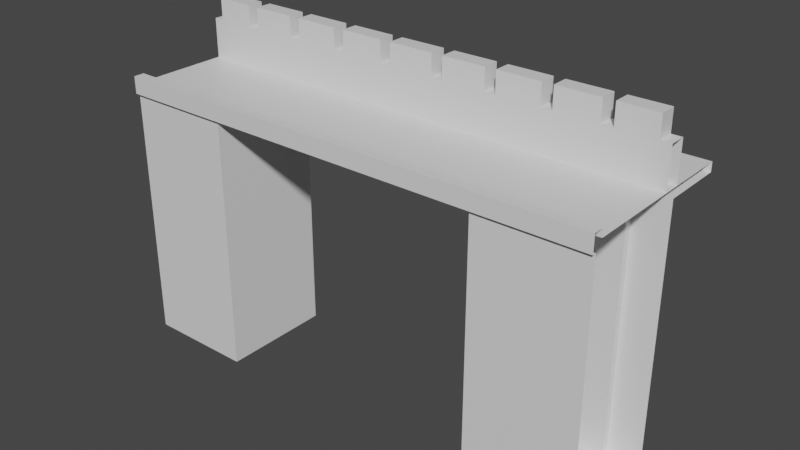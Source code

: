 # Source: Gate.blend  (saved by Blender 3.6.13; exported with 4.5.12 LTS)
import bpy
from mathutils import Matrix  # noqa: F401  (used for matrix-valued properties, if any)

bpy.ops.wm.read_factory_settings(use_empty=True)
scene = bpy.context.scene
scene.name = 'Scene'

# ---- collections
col_collection = bpy.data.collections.new('Collection'); scene.collection.children.link(col_collection)

# ---- materials (node trees are filled in below, after node groups)
mat_walls = bpy.data.materials.new('Walls')
mat_walls.use_transparent_shadow = False
mat_planks = bpy.data.materials.new('Planks')
mat_planks.use_transparent_shadow = False

# ---- material node trees
mat_walls.use_nodes = True; mat_walls.node_tree.nodes.clear()
_N = mat_walls.node_tree.nodes; _L = mat_walls.node_tree.links
n0 = _N.new('ShaderNodeBsdfPrincipled'); n0.name = 'Principled BSDF'; n0.location = (10, 300)
n0.distribution = 'GGX'
n0.subsurface_method = 'RANDOM_WALK_SKIN'
n0.inputs[3].default_value = 1.45
n0.inputs[27].default_value = (0.0, 0.0, 0.0, 1.0)
n0.inputs[28].default_value = 1.0
n1 = _N.new('ShaderNodeOutputMaterial'); n1.name = 'Material Output'; n1.location = (300, 300)
_L.new(n0.outputs[0], n1.inputs[0])
n1.is_active_output = True
mat_planks.use_nodes = True; mat_planks.node_tree.nodes.clear()
_N = mat_planks.node_tree.nodes; _L = mat_planks.node_tree.links
n0 = _N.new('ShaderNodeBsdfPrincipled'); n0.name = 'Principled BSDF'; n0.location = (10, 300)
n0.distribution = 'GGX'
n0.subsurface_method = 'RANDOM_WALK_SKIN'
n0.inputs[3].default_value = 1.45
n0.inputs[27].default_value = (0.0, 0.0, 0.0, 1.0)
n0.inputs[28].default_value = 1.0
n1 = _N.new('ShaderNodeOutputMaterial'); n1.name = 'Material Output'; n1.location = (300, 300)
_L.new(n0.outputs[0], n1.inputs[0])
n1.is_active_output = True

# ---- world
world_world = bpy.data.worlds.new('World'); scene.world = world_world
world_world.use_nodes = True; world_world.node_tree.nodes.clear()
_N = world_world.node_tree.nodes; _L = world_world.node_tree.links
n0 = _N.new('ShaderNodeOutputWorld'); n0.name = 'World Output'; n0.location = (300, 300)
n1 = _N.new('ShaderNodeBackground'); n1.name = 'Background'; n1.location = (10, 300)
n1.inputs[0].default_value = (0.05088, 0.05088, 0.05088, 1.0)
_L.new(n1.outputs[0], n0.inputs[0])
n0.is_active_output = True
world_world.color = (0.05088, 0.05088, 0.05088)
world_world.use_sun_shadow = False
world_world.sun_shadow_jitter_overblur = 0.0

# ---- meshes
me_plane = bpy.data.meshes.new('Plane')
me_plane.from_pydata([(7.208, 1.63, 9.958), (7.208, -1.858, 9.958), (7.208, -2.111, -9.537e-07), (7.208, 2.111, -9.537e-07), (7.208, -2.111, 9.608), (7.208, 2.111, 9.608), (7.208, -2.254, 9.608), (7.208, -2.254, 9.958), (7.208, 2.254, 9.958), (7.208, 2.254, 9.608), (7.208, -1.858, 10.25), (7.208, -2.254, 10.25), (7.208, 1.63, 11.45), (7.208, 2.254, 11.45), (5.692, 1.63, 12.26), (5.692, 2.254, 12.26), (6.031, 2.254, 12.26), (6.031, 1.63, 12.26), (4.026, 1.63, 12.26), (4.026, 2.254, 12.26), (4.364, 2.254, 12.26), (4.364, 1.63, 12.26), (2.36, 1.63, 12.26), (2.36, 2.254, 12.26), (2.698, 2.254, 12.26), (2.698, 1.63, 12.26), (0.6935, 1.63, 12.26), (0.6935, 2.254, 12.26), (1.032, 2.254, 12.26), (1.032, 1.63, 12.26), (7.208, 2.254, 12.26), (7.208, 1.63, 12.26), (0.6935, -2.254, 10.25), (1.032, -2.254, 10.25), (2.36, -2.254, 10.25), (2.698, -2.254, 10.25), (4.026, -2.254, 10.25), (4.364, -2.254, 10.25), (5.692, -2.254, 10.25), (6.031, -2.254, 10.25), (6.031, 1.63, 9.958), (5.692, 1.63, 9.958), (4.364, 1.63, 9.958), (4.026, 1.63, 9.958), (2.698, 1.63, 9.958), (2.36, 1.63, 9.958), (1.032, 1.63, 9.958), (0.6935, 1.63, 9.958), (1.032, -1.858, 9.958), (0.6935, -1.858, 9.958), (2.698, -1.858, 9.958), (2.36, -1.858, 9.958), (4.364, -1.858, 9.958), (4.026, -1.858, 9.958), (6.031, -1.858, 9.958), (5.692, -1.858, 9.958), (4.217, -2.111, -9.537e-07), (6.031, -2.111, -9.537e-07), (6.031, 2.111, -9.537e-07), (4.217, 2.111, -9.537e-07), (1.032, -1.858, 10.25), (0.6935, -1.858, 10.25), (2.698, -1.858, 10.25), (2.36, -1.858, 10.25), (4.364, -1.858, 10.25), (4.026, -1.858, 10.25), (6.031, -1.858, 10.25), (5.692, -1.858, 10.25), (0.6935, -2.111, 9.608), (1.032, -2.111, 9.608), (2.36, -2.111, 9.608), (2.698, -2.111, 9.608), (4.026, -2.111, 9.608), (4.364, -2.111, 9.608), (4.217, -2.111, 9.608), (6.031, -2.111, 9.608), (4.217, 2.111, 9.608), (6.031, 2.111, 9.608), (4.026, 2.111, 9.608), (4.364, 2.111, 9.608), (2.36, 2.111, 9.608), (2.698, 2.111, 9.608), (0.6935, 2.111, 9.608), (1.032, 2.111, 9.608), (5.692, 2.254, 9.958), (6.031, 2.254, 9.958), (4.026, 2.254, 9.958), (4.364, 2.254, 9.958), (2.36, 2.254, 9.958), (2.698, 2.254, 9.958), (0.6935, 2.254, 9.958), (1.032, 2.254, 9.958), (0.6935, -2.254, 9.958), (1.032, -2.254, 9.958), (2.36, -2.254, 9.958), (2.698, -2.254, 9.958), (4.026, -2.254, 9.958), (4.364, -2.254, 9.958), (5.692, -2.254, 9.958), (6.031, -2.254, 9.958), (1.032, -2.254, 9.608), (0.6935, -2.254, 9.608), (2.698, -2.254, 9.608), (2.36, -2.254, 9.608), (4.364, -2.254, 9.608), (4.026, -2.254, 9.608), (6.031, -2.254, 9.608), (5.692, -2.254, 9.608), (6.031, 2.254, 9.608), (5.692, 2.254, 9.608), (4.364, 2.254, 9.608), (4.026, 2.254, 9.608), (2.698, 2.254, 9.608), (2.36, 2.254, 9.608), (1.032, 2.254, 9.608), (0.6935, 2.254, 9.608), (6.031, 2.254, 11.45), (5.692, 2.254, 11.45), (4.364, 2.254, 11.45), (4.026, 2.254, 11.45), (2.698, 2.254, 11.45), (2.36, 2.254, 11.45), (1.032, 2.254, 11.45), (0.6935, 2.254, 11.45), (5.692, 1.63, 11.45), (6.031, 1.63, 11.45), (4.026, 1.63, 11.45), (4.364, 1.63, 11.45), (2.36, 1.63, 11.45), (2.698, 1.63, 11.45), (0.6935, 1.63, 11.45), (1.032, 1.63, 11.45), (7.518, 1.63, 9.958), (7.518, -1.858, 9.958), (7.518, -2.111, -9.537e-07), (7.518, 2.111, -9.537e-07), (7.518, -2.111, 9.608), (7.518, 2.111, 9.608), (7.518, -2.254, 9.608), (7.518, -2.254, 9.958), (7.518, 2.254, 9.958), (7.518, 2.254, 9.608), (7.518, -1.858, 10.25), (7.518, -2.254, 10.25), (7.518, 1.63, 11.45), (7.518, 2.254, 11.45), (5.081, 1.8, -9.537e-07), (6.514, 1.8, -9.537e-07), (5.081, 3.19, -9.537e-07), (6.514, 3.19, -9.537e-07), (5.081, 1.8, 9.858), (6.514, 1.8, 9.858), (5.081, 2.413, 9.858), (6.514, 2.413, 9.858), (6.514, 2.78, 6.192), (6.514, 2.979, 3.665), (6.514, 1.8, 3.665), (6.514, 1.8, 6.192), (5.081, 1.8, 6.192), (5.081, 1.8, 3.665), (5.081, 2.979, 3.665), (5.081, 2.78, 6.192), (0.0, -1.858, 10.25), (0.0, -1.858, 9.958), (0.0, 2.254, 9.608), (0.0, 2.254, 9.958), (0.0, 2.254, 11.45), (0.0, 2.254, 12.26), (0.0, 1.63, 11.45), (0.0, 1.63, 12.26), (0.0, 1.63, 9.958), (0.0, 2.111, 9.608), (0.0, -2.111, 9.608), (0.0, -2.254, 9.608), (0.0, -2.254, 9.958), (0.0, -2.254, 10.25), (-7.208, 1.63, 9.958), (-7.208, -1.858, 9.958), (-7.208, -2.111, -9.537e-07), (-7.208, 2.111, -9.537e-07), (-7.208, -2.111, 9.608), (-7.208, 2.111, 9.608), (-7.208, -2.254, 9.608), (-7.208, -2.254, 9.958), (-7.208, 2.254, 9.958), (-7.208, 2.254, 9.608), (-7.208, -1.858, 10.25), (-7.208, -2.254, 10.25), (-7.208, 1.63, 11.45), (-7.208, 2.254, 11.45), (-5.692, 1.63, 12.26), (-5.692, 2.254, 12.26), (-6.031, 2.254, 12.26), (-6.031, 1.63, 12.26), (-4.026, 1.63, 12.26), (-4.026, 2.254, 12.26), (-4.364, 2.254, 12.26), (-4.364, 1.63, 12.26), (-2.36, 1.63, 12.26), (-2.36, 2.254, 12.26), (-2.698, 2.254, 12.26), (-2.698, 1.63, 12.26), (-0.6935, 1.63, 12.26), (-0.6935, 2.254, 12.26), (-1.032, 2.254, 12.26), (-1.032, 1.63, 12.26), (-7.208, 2.254, 12.26), (-7.208, 1.63, 12.26), (-0.6935, -2.254, 10.25), (-1.032, -2.254, 10.25), (-2.36, -2.254, 10.25), (-2.698, -2.254, 10.25), (-4.026, -2.254, 10.25), (-4.364, -2.254, 10.25), (-5.692, -2.254, 10.25), (-6.031, -2.254, 10.25), (-6.031, 1.63, 9.958), (-5.692, 1.63, 9.958), (-4.364, 1.63, 9.958), (-4.026, 1.63, 9.958), (-2.698, 1.63, 9.958), (-2.36, 1.63, 9.958), (-1.032, 1.63, 9.958), (-0.6935, 1.63, 9.958), (-1.032, -1.858, 9.958), (-0.6935, -1.858, 9.958), (-2.698, -1.858, 9.958), (-2.36, -1.858, 9.958), (-4.364, -1.858, 9.958), (-4.026, -1.858, 9.958), (-6.031, -1.858, 9.958), (-5.692, -1.858, 9.958), (-4.217, -2.111, -9.537e-07), (-6.031, -2.111, -9.537e-07), (-6.031, 2.111, -9.537e-07), (-4.217, 2.111, -9.537e-07), (-1.032, -1.858, 10.25), (-0.6935, -1.858, 10.25), (-2.698, -1.858, 10.25), (-2.36, -1.858, 10.25), (-4.364, -1.858, 10.25), (-4.026, -1.858, 10.25), (-6.031, -1.858, 10.25), (-5.692, -1.858, 10.25), (-0.6935, -2.111, 9.608), (-1.032, -2.111, 9.608), (-2.36, -2.111, 9.608), (-2.698, -2.111, 9.608), (-4.026, -2.111, 9.608), (-4.364, -2.111, 9.608), (-4.217, -2.111, 9.608), (-6.031, -2.111, 9.608), (-4.217, 2.111, 9.608), (-6.031, 2.111, 9.608), (-4.026, 2.111, 9.608), (-4.364, 2.111, 9.608), (-2.36, 2.111, 9.608), (-2.698, 2.111, 9.608), (-0.6935, 2.111, 9.608), (-1.032, 2.111, 9.608), (-5.692, 2.254, 9.958), (-6.031, 2.254, 9.958), (-4.026, 2.254, 9.958), (-4.364, 2.254, 9.958), (-2.36, 2.254, 9.958), (-2.698, 2.254, 9.958), (-0.6935, 2.254, 9.958), (-1.032, 2.254, 9.958), (-0.6935, -2.254, 9.958), (-1.032, -2.254, 9.958), (-2.36, -2.254, 9.958), (-2.698, -2.254, 9.958), (-4.026, -2.254, 9.958), (-4.364, -2.254, 9.958), (-5.692, -2.254, 9.958), (-6.031, -2.254, 9.958), (-1.032, -2.254, 9.608), (-0.6935, -2.254, 9.608), (-2.698, -2.254, 9.608), (-2.36, -2.254, 9.608), (-4.364, -2.254, 9.608), (-4.026, -2.254, 9.608), (-6.031, -2.254, 9.608), (-5.692, -2.254, 9.608), (-6.031, 2.254, 9.608), (-5.692, 2.254, 9.608), (-4.364, 2.254, 9.608), (-4.026, 2.254, 9.608), (-2.698, 2.254, 9.608), (-2.36, 2.254, 9.608), (-1.032, 2.254, 9.608), (-0.6935, 2.254, 9.608), (-6.031, 2.254, 11.45), (-5.692, 2.254, 11.45), (-4.364, 2.254, 11.45), (-4.026, 2.254, 11.45), (-2.698, 2.254, 11.45), (-2.36, 2.254, 11.45), (-1.032, 2.254, 11.45), (-0.6935, 2.254, 11.45), (-5.692, 1.63, 11.45), (-6.031, 1.63, 11.45), (-4.026, 1.63, 11.45), (-4.364, 1.63, 11.45), (-2.36, 1.63, 11.45), (-2.698, 1.63, 11.45), (-0.6935, 1.63, 11.45), (-1.032, 1.63, 11.45), (-7.518, 1.63, 9.958), (-7.518, -1.858, 9.958), (-7.518, -2.111, -9.537e-07), (-7.518, 2.111, -9.537e-07), (-7.518, -2.111, 9.608), (-7.518, 2.111, 9.608), (-7.518, -2.254, 9.608), (-7.518, -2.254, 9.958), (-7.518, 2.254, 9.958), (-7.518, 2.254, 9.608), (-7.518, -1.858, 10.25), (-7.518, -2.254, 10.25), (-7.518, 1.63, 11.45), (-7.518, 2.254, 11.45), (-5.081, 1.8, -9.537e-07), (-6.514, 1.8, -9.537e-07), (-5.081, 3.19, -9.537e-07), (-6.514, 3.19, -9.537e-07), (-5.081, 1.8, 9.858), (-6.514, 1.8, 9.858), (-5.081, 2.413, 9.858), (-6.514, 2.413, 9.858), (-6.514, 2.78, 6.192), (-6.514, 2.979, 3.665), (-6.514, 1.8, 3.665), (-6.514, 1.8, 6.192), (-5.081, 1.8, 6.192), (-5.081, 1.8, 3.665), (-5.081, 2.979, 3.665), (-5.081, 2.78, 6.192), (7.208, 1.63, 9.958), (7.208, -1.858, 9.958), (7.208, 2.254, 9.958), (7.208, 2.254, 9.608), (6.031, 1.63, 9.958), (5.692, 1.63, 9.958), (4.364, 1.63, 9.958), (4.026, 1.63, 9.958), (2.698, 1.63, 9.958), (2.36, 1.63, 9.958), (1.032, 1.63, 9.958), (0.6935, 1.63, 9.958), (1.032, -1.858, 9.958), (0.6935, -1.858, 9.958), (2.698, -1.858, 9.958), (2.36, -1.858, 9.958), (4.364, -1.858, 9.958), (4.026, -1.858, 9.958), (6.031, -1.858, 9.958), (5.692, -1.858, 9.958), (5.692, 2.254, 9.958), (6.031, 2.254, 9.958), (4.026, 2.254, 9.958), (4.364, 2.254, 9.958), (2.36, 2.254, 9.958), (2.698, 2.254, 9.958), (0.6935, 2.254, 9.958), (1.032, 2.254, 9.958), (6.031, 2.254, 9.608), (5.692, 2.254, 9.608), (4.364, 2.254, 9.608), (4.026, 2.254, 9.608), (2.698, 2.254, 9.608), (2.36, 2.254, 9.608), (1.032, 2.254, 9.608), (0.6935, 2.254, 9.608), (7.518, 1.63, 9.958), (7.518, -1.858, 9.958), (7.518, 2.254, 9.958), (7.518, 2.254, 9.608), (0.0, -1.858, 9.958), (0.0, 2.254, 9.608), (0.0, 2.254, 9.958), (0.0, 1.63, 9.958), (-7.208, 1.63, 9.958), (-7.208, -1.858, 9.958), (-7.208, 2.254, 9.958), (-7.208, 2.254, 9.608), (-6.031, 1.63, 9.958), (-5.692, 1.63, 9.958), (-4.364, 1.63, 9.958), (-4.026, 1.63, 9.958), (-2.698, 1.63, 9.958), (-2.36, 1.63, 9.958), (-1.032, 1.63, 9.958), (-0.6935, 1.63, 9.958), (-1.032, -1.858, 9.958), (-0.6935, -1.858, 9.958), (-2.698, -1.858, 9.958), (-2.36, -1.858, 9.958), (-4.364, -1.858, 9.958), (-4.026, -1.858, 9.958), (-6.031, -1.858, 9.958), (-5.692, -1.858, 9.958), (-5.692, 2.254, 9.958), (-6.031, 2.254, 9.958), (-4.026, 2.254, 9.958), (-4.364, 2.254, 9.958), (-2.36, 2.254, 9.958), (-2.698, 2.254, 9.958), (-0.6935, 2.254, 9.958), (-1.032, 2.254, 9.958), (-6.031, 2.254, 9.608), (-5.692, 2.254, 9.608), (-4.364, 2.254, 9.608), (-4.026, 2.254, 9.608), (-2.698, 2.254, 9.608), (-2.36, 2.254, 9.608), (-1.032, 2.254, 9.608), (-0.6935, 2.254, 9.608), (-7.518, 1.63, 9.958), (-7.518, -1.858, 9.958), (-7.518, 2.254, 9.958), (-7.518, 2.254, 9.608), (4.026, 4.478, 9.608), (4.364, 4.478, 9.608), (6.031, 4.478, 9.958), (5.692, 4.478, 9.958), (5.692, 4.478, 9.608), (6.031, 4.478, 9.608), (7.208, 4.478, 9.608), (7.208, 4.478, 9.958), (4.026, 4.478, 9.958), (4.364, 4.478, 9.958), (2.698, 4.478, 9.608), (2.36, 4.478, 9.608), (2.36, 4.478, 9.958), (2.698, 4.478, 9.958), (1.032, 4.478, 9.608), (0.6935, 4.478, 9.608), (0.6935, 4.478, 9.958), (1.032, 4.478, 9.958), (0.0, 4.478, 9.608), (7.518, 4.478, 9.958), (7.518, 4.478, 9.608), (0.0, 4.478, 9.958), (-7.208, 4.478, 9.958), (-7.208, 4.478, 9.608), (-6.031, 4.478, 9.608), (-5.692, 4.478, 9.608), (-5.692, 4.478, 9.958), (-6.031, 4.478, 9.958), (-4.364, 4.478, 9.608), (-4.026, 4.478, 9.608), (-4.026, 4.478, 9.958), (-4.364, 4.478, 9.958), (-2.698, 4.478, 9.608), (-2.36, 4.478, 9.608), (-2.36, 4.478, 9.958), (-2.698, 4.478, 9.958), (-1.032, 4.478, 9.608), (-0.6935, 4.478, 9.608), (-0.6935, 4.478, 9.958), (-1.032, 4.478, 9.958), (-7.518, 4.478, 9.958), (-7.518, 4.478, 9.608)], [], [(8, 85, 116, 13), (42, 41, 124, 127), (3, 58, 77, 5), (57, 58, 3, 2), (12, 13, 30, 31), (5, 77, 108, 9), (0, 8, 140, 132), (17, 31, 30, 16), (125, 12, 31, 17), (127, 124, 14, 21), (124, 117, 15, 14), (116, 125, 17, 16), (99, 7, 11, 39), (10, 66, 39, 11), (97, 98, 38, 37), (95, 96, 36, 35), (93, 94, 34, 33), (174, 92, 32, 175), (63, 60, 33, 34), (65, 62, 35, 36), (67, 64, 37, 38), (172, 68, 101, 173), (69, 70, 103, 100), (71, 72, 105, 102), (73, 74, 107, 104), (75, 4, 6, 106), (84, 87, 118, 117), (86, 89, 120, 119), (88, 91, 122, 121), (173, 101, 92, 174), (100, 103, 94, 93), (102, 105, 96, 95), (104, 107, 98, 97), (106, 6, 7, 99), (57, 2, 4, 75), (1, 54, 66, 10), (55, 52, 64, 67), (53, 50, 62, 65), (51, 48, 60, 63), (81, 78, 72, 71), (80, 81, 71, 70), (83, 80, 70, 69), (82, 83, 69, 68), (171, 82, 68, 172), (170, 47, 130, 168), (46, 45, 128, 131), (44, 43, 126, 129), (76, 79, 110, 109), (78, 81, 112, 111), (80, 83, 114, 113), (40, 0, 12, 125), (131, 122, 123, 130), (129, 120, 121, 128), (127, 118, 119, 126), (125, 116, 117, 124), (67, 38, 39, 66), (65, 36, 37, 64), (63, 34, 35, 62), (61, 32, 33, 60), (93, 33, 32, 92), (95, 35, 34, 94), (97, 37, 36, 96), (99, 39, 38, 98), (69, 100, 101, 68), (71, 102, 103, 70), (73, 104, 105, 72), (75, 106, 107, 74), (100, 93, 92, 101), (102, 95, 94, 103), (104, 97, 96, 105), (106, 99, 98, 107), (59, 76, 77, 58), (84, 117, 116, 85), (86, 119, 118, 87), (88, 121, 120, 89), (90, 123, 122, 91), (57, 75, 74, 56), (55, 67, 66, 54), (53, 65, 64, 52), (51, 63, 62, 50), (49, 61, 60, 48), (76, 59, 56, 74), (79, 76, 74, 73), (58, 57, 56, 59), (76, 109, 108, 77), (78, 111, 110, 79), (80, 113, 112, 81), (82, 115, 114, 83), (46, 131, 130, 47), (44, 129, 128, 45), (42, 127, 126, 43), (40, 125, 124, 41), (21, 14, 15, 20), (169, 26, 27, 167), (29, 22, 23, 28), (25, 18, 19, 24), (129, 126, 18, 25), (131, 128, 22, 29), (168, 130, 26, 169), (13, 116, 16, 30), (122, 131, 29, 28), (117, 118, 20, 15), (130, 123, 27, 26), (119, 120, 24, 19), (120, 129, 25, 24), (121, 122, 28, 23), (128, 121, 23, 22), (118, 127, 21, 20), (126, 119, 19, 18), (13, 12, 144, 145), (4, 2, 134, 136), (6, 4, 136, 138), (10, 11, 143, 142), (12, 0, 132, 144), (3, 5, 137, 135), (7, 6, 138, 139), (8, 13, 145, 140), (11, 7, 139, 143), (2, 3, 135, 134), (5, 9, 141, 137), (1, 10, 142, 133), (146, 148, 149, 147), (150, 151, 153, 152), (149, 148, 160, 155), (148, 146, 159, 160), (147, 149, 155, 156), (161, 158, 150, 152), (158, 157, 151, 150), (146, 147, 156, 159), (157, 154, 153, 151), (157, 158, 159, 156), (161, 154, 155, 160), (158, 161, 160, 159), (154, 157, 156, 155), (154, 161, 152, 153), (78, 79, 73, 72), (123, 166, 167, 27), (82, 171, 164, 115), (49, 163, 162, 61), (90, 165, 166, 123), (61, 162, 175, 32), (184, 189, 292, 261), (218, 303, 300, 217), (179, 181, 253, 234), (233, 178, 179, 234), (188, 207, 206, 189), (181, 185, 284, 253), (176, 308, 316, 184), (193, 192, 206, 207), (301, 193, 207, 188), (303, 197, 190, 300), (300, 190, 191, 293), (292, 192, 193, 301), (275, 215, 187, 183), (186, 187, 215, 242), (273, 213, 214, 274), (271, 211, 212, 272), (269, 209, 210, 270), (174, 175, 208, 268), (239, 210, 209, 236), (241, 212, 211, 238), (243, 214, 213, 240), (172, 173, 277, 244), (245, 276, 279, 246), (247, 278, 281, 248), (249, 280, 283, 250), (251, 282, 182, 180), (260, 293, 294, 263), (262, 295, 296, 265), (264, 297, 298, 267), (173, 174, 268, 277), (276, 269, 270, 279), (278, 271, 272, 281), (280, 273, 274, 283), (282, 275, 183, 182), (233, 251, 180, 178), (177, 186, 242, 230), (231, 243, 240, 228), (229, 241, 238, 226), (227, 239, 236, 224), (257, 247, 248, 254), (256, 246, 247, 257), (259, 245, 246, 256), (258, 244, 245, 259), (171, 172, 244, 258), (170, 168, 306, 223), (222, 307, 304, 221), (220, 305, 302, 219), (252, 285, 286, 255), (254, 287, 288, 257), (256, 289, 290, 259), (216, 301, 188, 176), (307, 306, 299, 298), (305, 304, 297, 296), (303, 302, 295, 294), (301, 300, 293, 292), (243, 242, 215, 214), (241, 240, 213, 212), (239, 238, 211, 210), (237, 236, 209, 208), (269, 268, 208, 209), (271, 270, 210, 211), (273, 272, 212, 213), (275, 274, 214, 215), (245, 244, 277, 276), (247, 246, 279, 278), (249, 248, 281, 280), (251, 250, 283, 282), (276, 277, 268, 269), (278, 279, 270, 271), (280, 281, 272, 273), (282, 283, 274, 275), (235, 234, 253, 252), (260, 261, 292, 293), (262, 263, 294, 295), (264, 265, 296, 297), (266, 267, 298, 299), (233, 232, 250, 251), (231, 230, 242, 243), (229, 228, 240, 241), (227, 226, 238, 239), (225, 224, 236, 237), (252, 250, 232, 235), (255, 249, 250, 252), (234, 235, 232, 233), (252, 253, 284, 285), (254, 255, 286, 287), (256, 257, 288, 289), (258, 259, 290, 291), (222, 223, 306, 307), (220, 221, 304, 305), (218, 219, 302, 303), (216, 217, 300, 301), (197, 196, 191, 190), (169, 167, 203, 202), (205, 204, 199, 198), (201, 200, 195, 194), (305, 201, 194, 302), (307, 205, 198, 304), (168, 169, 202, 306), (189, 206, 192, 292), (298, 204, 205, 307), (293, 191, 196, 294), (306, 202, 203, 299), (295, 195, 200, 296), (296, 200, 201, 305), (297, 199, 204, 298), (304, 198, 199, 297), (294, 196, 197, 303), (302, 194, 195, 295), (189, 321, 320, 188), (180, 312, 310, 178), (182, 314, 312, 180), (186, 318, 319, 187), (188, 320, 308, 176), (179, 311, 313, 181), (183, 315, 314, 182), (184, 316, 321, 189), (187, 319, 315, 183), (178, 310, 311, 179), (181, 313, 317, 185), (177, 309, 318, 186), (322, 323, 325, 324), (326, 328, 329, 327), (325, 331, 336, 324), (324, 336, 335, 322), (323, 332, 331, 325), (337, 328, 326, 334), (334, 326, 327, 333), (322, 335, 332, 323), (333, 327, 329, 330), (333, 332, 335, 334), (337, 336, 331, 330), (334, 335, 336, 337), (330, 331, 332, 333), (330, 329, 328, 337), (254, 248, 249, 255), (299, 203, 167, 166), (258, 291, 164, 171), (225, 237, 162, 163), (266, 299, 166, 165), (237, 208, 175, 162), (354, 357, 343, 344), (356, 339, 338, 342), (406, 409, 461, 456), (362, 363, 435, 434), (365, 362, 434, 439), (408, 380, 443, 460), (378, 351, 349, 381), (350, 353, 347, 348), (352, 355, 345, 346), (380, 364, 438, 443), (415, 414, 454, 455), (404, 407, 457, 452), (370, 371, 433, 432), (350, 348, 349, 351), (352, 346, 347, 353), (354, 344, 345, 355), (356, 342, 343, 357), (338, 339, 375, 374), (363, 360, 430, 435), (405, 404, 452, 453), (398, 388, 387, 401), (400, 386, 382, 383), (402, 405, 453, 448), (361, 358, 425, 431), (360, 361, 431, 430), (378, 381, 393, 395), (394, 392, 391, 397), (396, 390, 389, 399), (413, 412, 450, 451), (384, 403, 449, 444), (368, 369, 422, 423), (394, 395, 393, 392), (396, 397, 391, 390), (398, 399, 389, 388), (400, 401, 387, 386), (382, 418, 419, 383), (359, 340, 429, 424), (379, 417, 459, 440), (433, 436, 439, 434), (422, 432, 435, 430), (426, 423, 431, 425), (428, 427, 424, 429), (426, 425, 424, 427), (422, 430, 431, 423), (433, 434, 435, 432), (437, 438, 439, 436), (428, 429, 441, 442), (437, 440, 443, 438), (445, 444, 449, 446), (447, 448, 453, 450), (451, 452, 457, 454), (455, 456, 461, 458), (447, 446, 449, 448), (451, 450, 453, 452), (455, 454, 457, 456), (459, 458, 461, 460), (445, 463, 462, 444), (459, 460, 443, 440), (407, 406, 456, 457), (372, 373, 437, 436), (341, 366, 427, 428), (417, 416, 458, 459), (410, 385, 445, 446), (367, 368, 423, 426), (366, 367, 426, 427), (364, 365, 439, 438), (377, 341, 428, 442), (412, 411, 447, 450), (411, 410, 446, 447), (369, 370, 432, 422), (340, 376, 441, 429), (409, 408, 460, 461), (385, 421, 463, 445), (414, 413, 451, 454), (371, 372, 436, 433), (358, 359, 424, 425), (420, 384, 444, 462), (416, 415, 455, 458), (403, 402, 448, 449), (373, 379, 440, 437)])
me_plane.polygons.foreach_set('material_index', [0, 0, 0, 0, 0, 0, 0, 0, 0, 0, 0, 0, 0, 0, 0, 0, 0, 0, 0, 0, 0, 0, 0, 0, 0, 0, 0, 0, 0, 0, 0, 0, 0, 0, 0, 0, 0, 0, 0, 0, 0, 0, 0, 0, 0, 0, 0, 0, 0, 0, 0, 0, 0, 0, 0, 0, 0, 0, 0, 0, 0, 0, 0, 0, 0, 0, 0, 0, 0, 0, 0, 0, 0, 0, 0, 0, 0, 0, 0, 0, 0, 0, 0, 0, 0, 0, 0, 0, 0, 0, 0, 0, 0, 0, 0, 0, 0, 0, 0, 0, 0, 0, 0, 0, 0, 0, 0, 0, 0, 0, 0, 0, 0, 0, 0, 0, 0, 0, 0, 0, 0, 0, 0, 0, 0, 0, 0, 0, 0, 0, 0, 0, 0, 0, 0, 0, 0, 0, 0, 0, 0, 0, 0, 0, 0, 0, 0, 0, 0, 0, 0, 0, 0, 0, 0, 0, 0, 0, 0, 0, 0, 0, 0, 0, 0, 0, 0, 0, 0, 0, 0, 0, 0, 0, 0, 0, 0, 0, 0, 0, 0, 0, 0, 0, 0, 0, 0, 0, 0, 0, 0, 0, 0, 0, 0, 0, 0, 0, 0, 0, 0, 0, 0, 0, 0, 0, 0, 0, 0, 0, 0, 0, 0, 0, 0, 0, 0, 0, 0, 0, 0, 0, 0, 0, 0, 0, 0, 0, 0, 0, 0, 0, 0, 0, 0, 0, 0, 0, 0, 0, 0, 0, 0, 0, 0, 0, 0, 0, 0, 0, 0, 0, 0, 0, 0, 0, 0, 0, 0, 0, 0, 0, 0, 0, 0, 0, 0, 0, 0, 0, 0, 0, 0, 0, 0, 0, 0, 0, 0, 0, 0, 0, 1, 1, 1, 1, 1, 1, 1, 1, 1, 1, 1, 1, 1, 1, 1, 1, 1, 1, 1, 1, 1, 1, 1, 1, 1, 1, 1, 1, 1, 1, 1, 1, 1, 1, 1, 1, 1, 1, 1, 1, 1, 1, 1, 1, 1, 1, 1, 1, 1, 1, 1, 1, 1, 1, 1, 1, 1, 1, 1, 1, 1, 1, 1, 1, 1, 1, 1, 1, 1, 1, 1, 1, 1, 1, 1, 1, 1, 1, 1, 1])
_uv = me_plane.uv_layers.new(name='UVMap')
_uv.uv.foreach_set('vector', [-2.283, -1.691, -1.796, -1.691, -1.796, -1.073, -2.283, -1.073, 2.509, -0.7389, 3.058, -0.7389, 3.058, -0.1202, 2.509, -0.1202, -1.292, 6.924, -1.78, 6.924, -1.78, 2.946, -1.292, 2.946, 3.814, -2.53, 5.562, -2.53, 5.562, -2.042, 3.814, -2.042, 4.148, -0.2883, 4.148, -0.02959, 3.814, -0.02959, 3.814, -0.2883, -2.471, 2.817, -2.471, 2.33, -2.412, 2.33, -2.412, 2.817, 3.814, 5.209, 4.073, 5.209, 4.073, 5.338, 3.814, 5.338, 3.317, 6.757, 3.317, 6.269, 3.575, 6.269, 3.575, 6.757, 3.199, -0.1202, 3.686, -0.1202, 3.686, 0.2135, 3.199, 0.2135, 2.509, -0.1202, 3.058, -0.1202, 3.058, 0.2135, 2.509, 0.2135, 4.148, -0.02959, 4.148, 0.2291, 3.814, 0.2291, 3.814, -0.02959, 4.148, 0.2291, 4.148, 0.4879, 3.814, 0.4879, 3.814, 0.2291, 3.199, 0.3584, 3.686, 0.3584, 3.686, 0.4791, 3.199, 0.4791, -2.283, 0.4791, -1.796, 0.4791, -1.796, 0.6431, -2.283, 0.6431, 2.509, 0.3584, 3.058, 0.3584, 3.058, 0.4791, 2.509, 0.4791, 1.819, 0.3584, 2.368, 0.3584, 2.368, 0.4791, 1.819, 0.4791, 1.129, 0.3584, 1.678, 0.3584, 1.678, 0.4791, 1.129, 0.4791, 0.7013, 0.3584, 0.9885, 0.3584, 0.9885, 0.4791, 0.7013, 0.4791, -0.2759, 0.4791, 0.274, 0.4791, 0.274, 0.6431, -0.2759, 0.6431, -0.9659, 0.4791, -0.416, 0.4791, -0.416, 0.6431, -0.9659, 0.6431, -1.656, 0.4791, -1.106, 0.4791, -1.106, 0.6431, -1.656, 0.6431, -4.219, -0.1674, -4.219, 0.1198, -4.279, 0.1198, -4.279, -0.1674, -4.219, 0.2599, -4.219, 0.8098, -4.279, 0.8098, -4.279, 0.2599, -4.219, 0.9499, -4.219, 1.5, -4.279, 1.5, -4.279, 0.9499, -4.219, 1.64, -4.219, 1.579, -4.279, 2.19, -4.279, 1.64, -4.219, 2.33, -4.219, 2.817, -4.279, 2.817, -4.279, 2.33, -1.656, -1.691, -1.106, -1.691, -1.106, -1.073, -1.656, -1.073, -0.9659, -1.691, -0.416, -1.691, -0.416, -1.073, -0.9659, -1.073, -0.2759, -1.691, 0.274, -1.691, 0.274, -1.073, -0.2759, -1.073, 0.7013, 0.2135, 0.9885, 0.2135, 0.9885, 0.3584, 0.7013, 0.3584, 1.129, 0.2135, 1.678, 0.2135, 1.678, 0.3584, 1.129, 0.3584, 1.819, 0.2135, 2.368, 0.2135, 2.368, 0.3584, 1.819, 0.3584, 2.509, 0.2135, 3.058, 0.2135, 3.058, 0.3584, 2.509, 0.3584, 3.199, 0.2135, 3.686, 0.2135, 3.686, 0.3584, 3.199, 0.3584, -0.5482, 6.924, -1.036, 6.924, -1.036, 2.946, -0.5482, 2.946, -2.283, 0.6431, -1.796, 0.6431, -1.796, 0.7638, -2.283, 0.7638, -1.656, 0.6431, -1.106, 0.6431, -1.106, 0.7638, -1.656, 0.7638, -0.9659, 0.6431, -0.416, 0.6431, -0.416, 0.7638, -0.9659, 0.7638, -0.2759, 0.6431, 0.274, 0.6431, 0.274, 0.7638, -0.2759, 0.7638, -2.471, 0.9499, -2.471, 1.5, -4.219, 1.5, -4.219, 0.9499, -2.471, 0.8098, -2.471, 0.9499, -4.219, 0.9499, -4.219, 0.8098, -2.471, 0.2599, -2.471, 0.8098, -4.219, 0.8098, -4.219, 0.2599, -2.471, 0.1198, -2.471, 0.2599, -4.219, 0.2599, -4.219, 0.1198, -2.471, -0.1674, -2.471, 0.1198, -4.219, 0.1198, -4.219, -0.1674, 0.7013, -0.7389, 0.9885, -0.7389, 0.9885, -0.1202, 0.7013, -0.1202, 1.129, -0.7389, 1.678, -0.7389, 1.678, -0.1202, 1.129, -0.1202, 1.819, -0.7389, 2.368, -0.7389, 2.368, -0.1202, 1.819, -0.1202, -2.471, 1.579, -2.471, 1.64, -2.412, 1.64, -2.412, 2.19, -2.471, 1.5, -2.471, 0.9499, -2.412, 0.9499, -2.412, 1.5, -2.471, 0.8098, -2.471, 0.2599, -2.412, 0.2599, -2.412, 0.8098, 3.199, -0.7389, 3.686, -0.7389, 3.686, -0.1202, 3.199, -0.1202, 3.715, 6.269, 3.715, 6.528, 3.575, 6.528, 3.575, 6.269, 3.715, 6.528, 3.715, 6.787, 3.575, 6.787, 3.575, 6.528, 3.814, 4.369, 4.073, 4.369, 4.073, 4.509, 3.814, 4.509, 3.814, 4.509, 4.073, 4.509, 4.073, 4.649, 3.814, 4.649, -1.656, 0.4791, -1.656, 0.6431, -1.796, 0.6431, -1.796, 0.4791, -0.9659, 0.4791, -0.9659, 0.6431, -1.106, 0.6431, -1.106, 0.4791, -0.2759, 0.4791, -0.2759, 0.6431, -0.416, 0.6431, -0.416, 0.4791, 0.4142, 0.4791, 0.4142, 0.6431, 0.274, 0.6431, 0.274, 0.4791, 1.129, 0.3584, 1.129, 0.4791, 0.9885, 0.4791, 0.9885, 0.3584, 1.819, 0.3584, 1.819, 0.4791, 1.678, 0.4791, 1.678, 0.3584, 2.509, 0.3584, 2.509, 0.4791, 2.368, 0.4791, 2.368, 0.3584, 3.199, 0.3584, 3.199, 0.4791, 3.058, 0.4791, 3.058, 0.3584, -4.219, 0.2599, -4.279, 0.2599, -4.279, 0.1198, -4.219, 0.1198, -4.219, 0.9499, -4.279, 0.9499, -4.279, 0.8098, -4.219, 0.8098, -4.219, 1.64, -4.279, 1.64, -4.279, 1.5, -4.219, 1.5, -4.219, 2.33, -4.279, 2.33, -4.279, 2.19, -4.219, 1.579, 1.129, 0.2135, 1.129, 0.3584, 0.9885, 0.3584, 0.9885, 0.2135, 1.819, 0.2135, 1.819, 0.3584, 1.678, 0.3584, 1.678, 0.2135, 2.509, 0.2135, 2.509, 0.3584, 2.368, 0.3584, 2.368, 0.2135, 3.199, 0.2135, 3.199, 0.3584, 3.058, 0.3584, 3.058, 0.2135, -2.531, 6.924, -2.531, 2.946, -1.78, 2.946, -1.78, 6.924, -1.656, -1.691, -1.656, -1.073, -1.796, -1.073, -1.796, -1.691, -0.9659, -1.691, -0.9659, -1.073, -1.106, -1.073, -1.106, -1.691, -0.2759, -1.691, -0.2759, -1.073, -0.416, -1.073, -0.416, -1.691, 0.4142, -1.691, 0.4142, -1.073, 0.274, -1.073, 0.274, -1.691, -0.5482, 6.924, -0.5482, 2.946, 0.2027, 2.946, 0.2027, 6.924, -1.656, 0.6431, -1.656, 0.7638, -1.796, 0.7638, -1.796, 0.6431, -0.9659, 0.6431, -0.9659, 0.7638, -1.106, 0.7638, -1.106, 0.6431, -0.2759, 0.6431, -0.2759, 0.7638, -0.416, 0.7638, -0.416, 0.6431, 0.4142, 0.6431, 0.4142, 0.7638, 0.274, 0.7638, 0.274, 0.6431, -2.412, 0.7638, 1.567, 0.7638, 1.567, 2.512, -2.412, 2.512, 2.997, 4.694, 2.936, 4.694, 2.936, 2.946, 2.997, 2.946, 5.562, -2.53, 3.814, -2.53, 3.814, -3.28, 5.562, -3.28, -2.471, 1.579, -2.412, 2.19, -2.412, 2.33, -2.471, 2.33, -2.471, 1.5, -2.412, 1.5, -2.412, 1.64, -2.471, 1.64, -2.471, 0.8098, -2.412, 0.8098, -2.412, 0.9499, -2.471, 0.9499, -2.471, 0.1198, -2.412, 0.1198, -2.412, 0.2599, -2.471, 0.2599, 1.129, -0.7389, 1.129, -0.1202, 0.9885, -0.1202, 0.9885, -0.7389, 1.819, -0.7389, 1.819, -0.1202, 1.678, -0.1202, 1.678, -0.7389, 2.509, -0.7389, 2.509, -0.1202, 2.368, -0.1202, 2.368, -0.7389, 3.199, -0.7389, 3.199, -0.1202, 3.058, -0.1202, 3.058, -0.7389, 3.058, 5.72, 3.058, 5.17, 3.317, 5.17, 3.317, 5.72, 3.058, 3.233, 3.058, 2.946, 3.317, 2.946, 3.317, 3.233, 3.317, 6.269, 3.317, 5.72, 3.575, 5.72, 3.575, 6.269, 3.058, 4.62, 3.058, 4.07, 3.317, 4.07, 3.317, 4.62, 1.819, -0.1202, 2.368, -0.1202, 2.368, 0.2135, 1.819, 0.2135, 1.129, -0.1202, 1.678, -0.1202, 1.678, 0.2135, 1.129, 0.2135, 0.7013, -0.1202, 0.9885, -0.1202, 0.9885, 0.2135, 0.7013, 0.2135, -2.283, -1.073, -1.796, -1.073, -1.796, -0.7389, -2.283, -0.7389, 4.148, 0.4879, 4.148, 0.7466, 3.814, 0.7466, 3.814, 0.4879, -1.656, -1.073, -1.106, -1.073, -1.106, -0.7389, -1.656, -0.7389, 4.148, 0.7466, 4.148, 1.005, 3.814, 1.005, 3.814, 0.7466, -0.9659, -1.073, -0.416, -1.073, -0.416, -0.7389, -0.9659, -0.7389, 4.148, 1.005, 4.148, 1.264, 3.814, 1.264, 3.814, 1.005, -0.2759, -1.073, 0.274, -1.073, 0.274, -0.7389, -0.2759, -0.7389, 4.148, 1.264, 4.148, 1.523, 3.814, 1.523, 3.814, 1.264, 4.148, 1.523, 4.148, 1.781, 3.814, 1.781, 3.814, 1.523, 4.148, 1.781, 4.148, 2.04, 3.814, 2.04, 3.814, 1.781, 4.073, 5.466, 3.814, 5.466, 3.814, 5.338, 4.073, 5.338, -1.036, 2.946, -1.036, 6.924, -1.164, 6.924, -1.164, 2.946, -4.279, 2.817, -4.219, 2.817, -4.219, 2.946, -4.279, 2.946, -2.283, 0.4791, -2.283, 0.6431, -2.412, 0.6431, -2.412, 0.4791, 3.686, -0.1202, 3.686, -0.7389, 3.814, -0.7389, 3.814, -0.1202, -1.292, 6.924, -1.292, 2.946, -1.164, 2.946, -1.164, 6.924, 3.686, 0.3584, 3.686, 0.2135, 3.814, 0.2135, 3.814, 0.3584, -2.283, -1.691, -2.283, -1.073, -2.412, -1.073, -2.412, -1.691, 3.686, 0.4791, 3.686, 0.3584, 3.814, 0.3584, 3.814, 0.4791, 3.814, -2.042, 5.562, -2.042, 5.562, -1.914, 3.814, -1.914, -2.471, 2.817, -2.412, 2.817, -2.412, 2.946, -2.471, 2.946, -2.283, 0.6431, -2.283, 0.7638, -2.412, 0.7638, -2.412, 0.6431, -0.2452, 2.832, 0.524, 2.832, 0.524, 3.625, -0.2452, 3.625, 0.8632, 3.625, 0.8632, 2.832, 1.202, 2.832, 1.202, 3.625, -1.038, 2.849, -1.832, 2.849, -1.832, 0.8171, -1.038, 0.8171, 1.317, 2.832, 0.5481, 2.832, 0.5481, 0.8031, 1.201, 0.8031, 2.086, 2.832, 1.317, 2.832, 1.434, 0.8031, 2.086, 0.8031, 1.09, -0.5954, 0.5481, -0.5955, 0.5481, -2.625, 0.8872, -2.625, 0.5481, -0.5955, -0.2452, -0.5955, -0.2452, -2.625, 0.5481, -2.625, 0.5481, 2.832, -0.2452, 2.832, -0.2452, 0.8031, 0.5481, 0.8031, 2.086, -0.5955, 1.544, -0.5954, 1.747, -2.625, 2.086, -2.625, -0.2452, -0.5955, 0.5481, -0.5955, 0.5481, 0.8031, -0.2452, 0.8031, -1.832, -0.5857, -1.038, -0.5857, -1.038, 0.8171, -1.832, 0.8171, 0.5481, -0.5955, 1.09, -0.5954, 1.201, 0.8031, 0.5481, 0.8031, 1.544, -0.5954, 2.086, -0.5955, 2.086, 0.8031, 1.434, 0.8031, -1.038, -0.5857, -1.832, -0.5857, -1.832, -2.625, -1.038, -2.625, -2.471, 1.5, -2.471, 1.64, -4.219, 1.64, -4.219, 1.5, 0.4142, -1.073, 0.7013, -1.073, 0.7013, -0.7389, 0.4142, -0.7389, -2.471, 0.1198, -2.471, -0.1674, -2.412, -0.1674, -2.412, 0.1198, 0.4142, 0.6431, 0.7013, 0.6431, 0.7013, 0.7638, 0.4142, 0.7638, 0.4142, -1.691, 0.7013, -1.691, 0.7013, -1.073, 0.4142, -1.073, 0.4142, 0.4791, 0.7013, 0.4791, 0.7013, 0.6431, 0.4142, 0.6431, 3.686, -1.691, 3.686, -1.073, 3.199, -1.073, 3.199, -1.691, -1.106, -0.7389, -1.106, -0.1202, -1.656, -0.1202, -1.656, -0.7389, 0.331, 6.924, 0.331, 2.946, 0.8185, 2.946, 0.8185, 6.924, 3.814, -1.298, 3.814, -1.785, 5.562, -1.785, 5.562, -1.298, 4.148, 2.299, 3.814, 2.299, 3.814, 2.04, 4.148, 2.04, -2.471, -3.152, -2.412, -3.152, -2.412, -2.665, -2.471, -2.665, 3.814, 5.594, 3.814, 5.466, 4.073, 5.466, 4.073, 5.594, 3.814, -0.2883, 3.814, -0.547, 4.302, -0.547, 4.302, -0.2883, -1.796, -0.1202, -1.796, 0.2135, -2.283, 0.2135, -2.283, -0.1202, -1.106, -0.1202, -1.106, 0.2135, -1.656, 0.2135, -1.656, -0.1202, 4.148, 2.558, 3.814, 2.558, 3.814, 2.299, 4.148, 2.299, 4.148, 2.816, 3.814, 2.816, 3.814, 2.558, 4.148, 2.558, -1.796, 0.3584, -1.796, 0.4791, -2.283, 0.4791, -2.283, 0.3584, 3.686, 0.4791, 3.686, 0.6431, 3.199, 0.6431, 3.199, 0.4791, -1.106, 0.3584, -1.106, 0.4791, -1.656, 0.4791, -1.656, 0.3584, -0.416, 0.3584, -0.416, 0.4791, -0.9659, 0.4791, -0.9659, 0.3584, 0.274, 0.3584, 0.274, 0.4791, -0.2759, 0.4791, -0.2759, 0.3584, 0.7013, 0.3584, 0.7013, 0.4791, 0.4142, 0.4791, 0.4142, 0.3584, 1.678, 0.4791, 1.678, 0.6431, 1.129, 0.6431, 1.129, 0.4791, 2.368, 0.4791, 2.368, 0.6431, 1.819, 0.6431, 1.819, 0.4791, 3.058, 0.4791, 3.058, 0.6431, 2.509, 0.6431, 2.509, 0.4791, -4.219, -0.1674, -4.279, -0.1674, -4.279, -0.4545, -4.219, -0.4545, -4.219, -0.5946, -4.279, -0.5946, -4.279, -1.145, -4.219, -1.145, -4.219, -1.285, -4.279, -1.285, -4.279, -1.835, -4.219, -1.835, -4.219, -1.975, -4.279, -1.975, -4.279, -2.525, -4.219, -1.914, -4.219, -2.665, -4.279, -2.665, -4.279, -3.152, -4.219, -3.152, 3.058, -1.691, 3.058, -1.073, 2.509, -1.073, 2.509, -1.691, 2.368, -1.691, 2.368, -1.073, 1.819, -1.073, 1.819, -1.691, 1.678, -1.691, 1.678, -1.073, 1.129, -1.073, 1.129, -1.691, 0.7013, 0.2135, 0.7013, 0.3584, 0.4142, 0.3584, 0.4142, 0.2135, 0.274, 0.2135, 0.274, 0.3584, -0.2759, 0.3584, -0.2759, 0.2135, -0.416, 0.2135, -0.416, 0.3584, -0.9659, 0.3584, -0.9659, 0.2135, -1.106, 0.2135, -1.106, 0.3584, -1.656, 0.3584, -1.656, 0.2135, -1.796, 0.2135, -1.796, 0.3584, -2.283, 0.3584, -2.283, 0.2135, 2.32, 6.924, 2.32, 2.946, 2.808, 2.946, 2.808, 6.924, 3.686, 0.6431, 3.686, 0.7638, 3.199, 0.7638, 3.199, 0.6431, 3.058, 0.6431, 3.058, 0.7638, 2.509, 0.7638, 2.509, 0.6431, 2.368, 0.6431, 2.368, 0.7638, 1.819, 0.7638, 1.819, 0.6431, 1.678, 0.6431, 1.678, 0.7638, 1.129, 0.7638, 1.129, 0.6431, -2.471, -1.285, -4.219, -1.285, -4.219, -1.835, -2.471, -1.835, -2.471, -1.145, -4.219, -1.145, -4.219, -1.285, -2.471, -1.285, -2.471, -0.5946, -4.219, -0.5946, -4.219, -1.145, -2.471, -1.145, -2.471, -0.4545, -4.219, -0.4545, -4.219, -0.5946, -2.471, -0.5946, -2.471, -0.1674, -4.219, -0.1674, -4.219, -0.4545, -2.471, -0.4545, 0.7013, -0.7389, 0.7013, -0.1202, 0.4142, -0.1202, 0.4142, -0.7389, 0.274, -0.7389, 0.274, -0.1202, -0.2759, -0.1202, -0.2759, -0.7389, -0.416, -0.7389, -0.416, -0.1202, -0.9659, -0.1202, -0.9659, -0.7389, -2.471, -1.914, -2.412, -2.525, -2.412, -1.975, -2.471, -1.975, -2.471, -1.835, -2.412, -1.835, -2.412, -1.285, -2.471, -1.285, -2.471, -1.145, -2.412, -1.145, -2.412, -0.5946, -2.471, -0.5946, -1.796, -0.7389, -1.796, -0.1202, -2.283, -0.1202, -2.283, -0.7389, 3.814, 4.789, 3.814, 4.649, 4.073, 4.649, 4.073, 4.789, 3.814, 4.929, 3.814, 4.789, 4.073, 4.789, 4.073, 4.929, 3.814, 5.069, 3.814, 4.929, 4.073, 4.929, 4.073, 5.069, 3.814, 5.209, 3.814, 5.069, 4.073, 5.069, 4.073, 5.209, 3.058, 0.4791, 3.199, 0.4791, 3.199, 0.6431, 3.058, 0.6431, 2.368, 0.4791, 2.509, 0.4791, 2.509, 0.6431, 2.368, 0.6431, 1.678, 0.4791, 1.819, 0.4791, 1.819, 0.6431, 1.678, 0.6431, 0.9885, 0.4791, 1.129, 0.4791, 1.129, 0.6431, 0.9885, 0.6431, 0.274, 0.3584, 0.4142, 0.3584, 0.4142, 0.4791, 0.274, 0.4791, -0.416, 0.3584, -0.2759, 0.3584, -0.2759, 0.4791, -0.416, 0.4791, -1.106, 0.3584, -0.9659, 0.3584, -0.9659, 0.4791, -1.106, 0.4791, -1.796, 0.3584, -1.656, 0.3584, -1.656, 0.4791, -1.796, 0.4791, -4.219, -0.5946, -4.219, -0.4545, -4.279, -0.4545, -4.279, -0.5946, -4.219, -1.285, -4.219, -1.145, -4.279, -1.145, -4.279, -1.285, -4.219, -1.975, -4.219, -1.835, -4.279, -1.835, -4.279, -1.975, -4.219, -2.665, -4.219, -1.914, -4.279, -2.525, -4.279, -2.665, 0.274, 0.2135, 0.4142, 0.2135, 0.4142, 0.3584, 0.274, 0.3584, -0.416, 0.2135, -0.2759, 0.2135, -0.2759, 0.3584, -0.416, 0.3584, -1.106, 0.2135, -0.9659, 0.2135, -0.9659, 0.3584, -1.106, 0.3584, -1.796, 0.2135, -1.656, 0.2135, -1.656, 0.3584, -1.796, 0.3584, 1.569, 6.924, 0.8185, 6.924, 0.8185, 2.946, 1.569, 2.946, 3.058, -1.691, 3.199, -1.691, 3.199, -1.073, 3.058, -1.073, 2.368, -1.691, 2.509, -1.691, 2.509, -1.073, 2.368, -1.073, 1.678, -1.691, 1.819, -1.691, 1.819, -1.073, 1.678, -1.073, 0.9885, -1.691, 1.129, -1.691, 1.129, -1.073, 0.9885, -1.073, 2.32, 6.924, 1.569, 6.924, 1.569, 2.946, 2.32, 2.946, 3.058, 0.6431, 3.199, 0.6431, 3.199, 0.7638, 3.058, 0.7638, 2.368, 0.6431, 2.509, 0.6431, 2.509, 0.7638, 2.368, 0.7638, 1.678, 0.6431, 1.819, 0.6431, 1.819, 0.7638, 1.678, 0.7638, 0.9885, 0.6431, 1.129, 0.6431, 1.129, 0.7638, 0.9885, 0.7638, -4.279, 2.946, -2.531, 2.946, -2.531, 6.924, -4.279, 6.924, 2.997, 4.694, 2.997, 2.946, 3.058, 2.946, 3.058, 4.694, 5.562, -1.298, 5.562, -0.547, 3.814, -0.547, 3.814, -1.298, -2.471, -1.914, -2.471, -2.665, -2.412, -2.665, -2.412, -2.525, -2.471, -1.835, -2.471, -1.975, -2.412, -1.975, -2.412, -1.835, -2.471, -1.145, -2.471, -1.285, -2.412, -1.285, -2.412, -1.145, -2.471, -0.4545, -2.471, -0.5946, -2.412, -0.5946, -2.412, -0.4545, 0.274, -0.7389, 0.4142, -0.7389, 0.4142, -0.1202, 0.274, -0.1202, -0.416, -0.7389, -0.2759, -0.7389, -0.2759, -0.1202, -0.416, -0.1202, -1.106, -0.7389, -0.9659, -0.7389, -0.9659, -0.1202, -1.106, -0.1202, -1.796, -0.7389, -1.656, -0.7389, -1.656, -0.1202, -1.796, -0.1202, 3.058, 5.72, 3.317, 5.72, 3.317, 6.269, 3.058, 6.269, 3.058, 3.233, 3.317, 3.233, 3.317, 3.52, 3.058, 3.52, 3.058, 3.52, 3.317, 3.52, 3.317, 4.07, 3.058, 4.07, 3.058, 4.62, 3.317, 4.62, 3.317, 5.17, 3.058, 5.17, -0.416, -0.1202, -0.416, 0.2135, -0.9659, 0.2135, -0.9659, -0.1202, 0.274, -0.1202, 0.274, 0.2135, -0.2759, 0.2135, -0.2759, -0.1202, 0.7013, -0.1202, 0.7013, 0.2135, 0.4142, 0.2135, 0.4142, -0.1202, 3.686, -1.073, 3.686, -0.7389, 3.199, -0.7389, 3.199, -1.073, 4.148, 3.075, 3.814, 3.075, 3.814, 2.816, 4.148, 2.816, 3.058, -1.073, 3.058, -0.7389, 2.509, -0.7389, 2.509, -1.073, 4.148, 3.334, 3.814, 3.334, 3.814, 3.075, 4.148, 3.075, 2.368, -1.073, 2.368, -0.7389, 1.819, -0.7389, 1.819, -1.073, 4.148, 3.593, 3.814, 3.593, 3.814, 3.334, 4.148, 3.334, 1.678, -1.073, 1.678, -0.7389, 1.129, -0.7389, 1.129, -1.073, 4.148, 3.851, 3.814, 3.851, 3.814, 3.593, 4.148, 3.593, 4.148, 4.11, 3.814, 4.11, 3.814, 3.851, 4.148, 3.851, 4.148, 4.369, 3.814, 4.369, 3.814, 4.11, 4.148, 4.11, 4.073, 5.594, 4.073, 5.723, 3.814, 5.723, 3.814, 5.594, 2.808, 2.946, 2.936, 2.946, 2.936, 6.924, 2.808, 6.924, -4.279, -3.152, -4.279, -3.28, -4.219, -3.28, -4.219, -3.152, 3.686, 0.4791, 3.814, 0.4791, 3.814, 0.6431, 3.686, 0.6431, -2.283, -0.1202, -2.412, -0.1202, -2.412, -0.7389, -2.283, -0.7389, 0.331, 6.924, 0.2027, 6.924, 0.2027, 2.946, 0.331, 2.946, -2.283, 0.3584, -2.412, 0.3584, -2.412, 0.2135, -2.283, 0.2135, 3.686, -1.691, 3.814, -1.691, 3.814, -1.073, 3.686, -1.073, -2.283, 0.4791, -2.412, 0.4791, -2.412, 0.3584, -2.283, 0.3584, 3.814, -1.785, 3.814, -1.914, 5.562, -1.914, 5.562, -1.785, -2.471, -3.152, -2.471, -3.28, -2.412, -3.28, -2.412, -3.152, 3.686, 0.6431, 3.814, 0.6431, 3.814, 0.7638, 3.686, 0.7638, -0.2452, 2.832, -0.2452, 3.625, 0.524, 3.625, 0.524, 2.832, 0.8632, 3.625, 1.202, 3.625, 1.202, 2.832, 0.8632, 2.832, -1.038, 2.849, -1.038, 0.8171, -1.832, 0.8171, -1.832, 2.849, 1.317, 2.832, 1.201, 0.8031, 0.5481, 0.8031, 0.5481, 2.832, 2.086, 2.832, 2.086, 0.8031, 1.434, 0.8031, 1.317, 2.832, 1.09, -0.5954, 0.8872, -2.625, 0.5481, -2.625, 0.5481, -0.5955, 0.5481, -0.5955, 0.5481, -2.625, -0.2452, -2.625, -0.2452, -0.5955, 0.5481, 2.832, 0.5481, 0.8031, -0.2452, 0.8031, -0.2452, 2.832, 2.086, -0.5955, 2.086, -2.625, 1.747, -2.625, 1.544, -0.5954, -0.2452, -0.5955, -0.2452, 0.8031, 0.5481, 0.8031, 0.5481, -0.5955, -1.832, -0.5857, -1.832, 0.8171, -1.038, 0.8171, -1.038, -0.5857, 0.5481, -0.5955, 0.5481, 0.8031, 1.201, 0.8031, 1.09, -0.5954, 1.544, -0.5954, 1.434, 0.8031, 2.086, 0.8031, 2.086, -0.5955, -1.038, -0.5857, -1.038, -2.625, -1.832, -2.625, -1.832, -0.5857, -2.471, -1.835, -4.219, -1.835, -4.219, -1.975, -2.471, -1.975, 0.9885, -1.073, 0.9885, -0.7389, 0.7013, -0.7389, 0.7013, -1.073, -2.471, -0.4545, -2.412, -0.4545, -2.412, -0.1674, -2.471, -0.1674, 0.9885, 0.6431, 0.9885, 0.7638, 0.7013, 0.7638, 0.7013, 0.6431, 0.9885, -1.691, 0.9885, -1.073, 0.7013, -1.073, 0.7013, -1.691, 0.9885, 0.4791, 0.9885, 0.6431, 0.7013, 0.6431, 0.7013, 0.4791, -1.185, -0.7626, -1.185, -1.147, -0.176, -1.147, -0.176, -0.7626, -1.185, -1.245, -1.185, -1.585, -0.176, -1.585, -0.176, -1.245, -0.176, 1.183, -0.176, 0.7985, 0.4672, 0.7985, 0.4672, 1.183, -0.176, -0.1826, -0.176, -0.2805, 0.4672, -0.2805, 0.4672, -0.1826, -0.176, 0.2015, -0.176, -0.1826, 0.4672, -0.1826, 0.4672, 0.2015, -0.176, 0.7006, -0.176, 0.5, 0.4672, 0.5, 0.4672, 0.7006, -1.185, 0.5, -1.185, 0.2994, -0.176, 0.2994, -0.176, 0.5, -1.185, 0.2015, -1.185, -0.1826, -0.176, -0.1826, -0.176, 0.2015, -1.185, -0.2805, -1.185, -0.6647, -0.176, -0.6647, -0.176, -0.2805, -0.176, 0.5, -0.176, 0.2994, 0.4672, 0.2994, 0.4672, 0.5, 0.4672, -0.1826, 0.4672, -0.2805, 1.111, -0.2805, 1.111, -0.1826, -0.176, 1.665, -0.176, 1.281, 0.4672, 1.281, 0.4672, 1.665, 0.4672, 1.281, 0.4672, 1.183, 1.111, 1.183, 1.111, 1.281, -1.185, 0.2015, -0.176, 0.2015, -0.176, 0.2994, -1.185, 0.2994, -1.185, -0.2805, -0.176, -0.2805, -0.176, -0.1826, -1.185, -0.1826, -1.185, -0.7626, -0.176, -0.7626, -0.176, -0.6647, -1.185, -0.6647, -1.185, -1.245, -0.176, -1.245, -0.176, -1.147, -1.185, -1.147, -0.176, -1.585, -1.185, -1.585, -1.185, -1.675, -0.176, -1.675, -0.176, -0.2805, -0.176, -0.6647, 0.4672, -0.6647, 0.4672, -0.2805, -0.176, 1.763, -0.176, 1.665, 0.4672, 1.665, 0.4672, 1.763, -1.185, 1.763, -0.176, 1.763, -0.176, 2.147, -1.185, 2.147, -1.185, 2.245, -0.176, 2.245, -0.176, 2.585, -1.185, 2.585, -0.176, 2.147, -0.176, 1.763, 0.4672, 1.763, 0.4672, 2.147, -0.176, -0.7626, -0.176, -1.147, 0.4672, -1.147, 0.4672, -0.7626, -0.176, -0.6647, -0.176, -0.7626, 0.4672, -0.7626, 0.4672, -0.6647, -1.185, 0.5, -0.176, 0.5, -0.176, 0.7006, -1.185, 0.7006, -1.185, 0.7985, -0.176, 0.7985, -0.176, 1.183, -1.185, 1.183, -1.185, 1.281, -0.176, 1.281, -0.176, 1.665, -1.185, 1.665, 0.4672, -0.6647, 0.4672, -0.7626, 1.111, -0.7626, 1.111, -0.6647, -0.176, 2.585, -0.176, 2.245, 0.4672, 2.245, 0.4672, 2.585, 0.4672, 1.763, 0.4672, 1.665, 1.111, 1.665, 1.111, 1.763, -1.185, 0.7985, -1.185, 0.7006, -0.176, 0.7006, -0.176, 0.7985, -1.185, 1.281, -1.185, 1.183, -0.176, 1.183, -0.176, 1.281, -1.185, 1.763, -1.185, 1.665, -0.176, 1.665, -0.176, 1.763, -1.185, 2.245, -1.185, 2.147, -0.176, 2.147, -0.176, 2.245, -0.176, 2.585, -0.176, 2.675, -1.185, 2.675, -1.185, 2.585, -0.176, -1.245, -0.176, -1.585, 0.4672, -1.585, 0.4672, -1.245, 0.4672, 0.5, 0.4672, 0.2994, 1.111, 0.2994, 1.111, 0.5, 1.212, -0.1826, 1.212, 0.2015, 1.111, 0.2015, 1.111, -0.1826, 1.212, -0.6647, 1.212, -0.2805, 1.111, -0.2805, 1.111, -0.6647, 1.212, -1.147, 1.212, -0.7626, 1.111, -0.7626, 1.111, -1.147, 1.212, -1.585, 1.212, -1.245, 1.111, -1.245, 1.111, -1.585, 1.212, -1.147, 1.111, -1.147, 1.111, -1.245, 1.212, -1.245, 1.212, -0.6647, 1.111, -0.6647, 1.111, -0.7626, 1.212, -0.7626, 1.212, -0.1826, 1.111, -0.1826, 1.111, -0.2805, 1.212, -0.2805, 1.212, 0.2994, 1.111, 0.2994, 1.111, 0.2015, 1.212, 0.2015, 1.212, -1.585, 1.111, -1.585, 1.111, -1.675, 1.212, -1.675, 1.212, 0.2994, 1.212, 0.5, 1.111, 0.5, 1.111, 0.2994, 1.212, 2.585, 1.111, 2.585, 1.111, 2.245, 1.212, 2.245, 1.212, 2.147, 1.111, 2.147, 1.111, 1.763, 1.212, 1.763, 1.212, 1.665, 1.111, 1.665, 1.111, 1.281, 1.212, 1.281, 1.212, 1.183, 1.111, 1.183, 1.111, 0.7985, 1.212, 0.7985, 1.212, 2.147, 1.212, 2.245, 1.111, 2.245, 1.111, 2.147, 1.212, 1.665, 1.212, 1.763, 1.111, 1.763, 1.111, 1.665, 1.212, 1.183, 1.212, 1.281, 1.111, 1.281, 1.111, 1.183, 1.212, 0.7006, 1.212, 0.7985, 1.111, 0.7985, 1.111, 0.7006, 1.212, 2.585, 1.212, 2.675, 1.111, 2.675, 1.111, 2.585, 1.212, 0.7006, 1.111, 0.7006, 1.111, 0.5, 1.212, 0.5, -0.176, 1.281, -0.176, 1.183, 0.4672, 1.183, 0.4672, 1.281, 0.4672, 0.7985, 0.4672, 0.7006, 1.111, 0.7006, 1.111, 0.7985, 0.4672, 2.585, 0.4672, 2.245, 1.111, 2.245, 1.111, 2.585, 0.4672, 0.2994, 0.4672, 0.2015, 1.111, 0.2015, 1.111, 0.2994, 0.4672, -1.245, 0.4672, -1.585, 1.111, -1.585, 1.111, -1.245, 0.4672, 2.147, 0.4672, 1.763, 1.111, 1.763, 1.111, 2.147, 0.4672, 2.245, 0.4672, 2.147, 1.111, 2.147, 1.111, 2.245, -0.176, 0.2994, -0.176, 0.2015, 0.4672, 0.2015, 0.4672, 0.2994, 0.4672, 2.675, 0.4672, 2.585, 1.111, 2.585, 1.111, 2.675, 0.4672, -0.7626, 0.4672, -1.147, 1.111, -1.147, 1.111, -0.7626, 0.4672, -1.147, 0.4672, -1.245, 1.111, -1.245, 1.111, -1.147, 0.4672, 1.665, 0.4672, 1.281, 1.111, 1.281, 1.111, 1.665, -0.176, -1.585, -0.176, -1.675, 0.4672, -1.675, 0.4672, -1.585, -0.176, 0.7985, -0.176, 0.7006, 0.4672, 0.7006, 0.4672, 0.7985, 0.4672, -1.585, 0.4672, -1.675, 1.111, -1.675, 1.111, -1.585, 0.4672, -0.2805, 0.4672, -0.6647, 1.111, -0.6647, 1.111, -0.2805, 0.4672, 1.183, 0.4672, 0.7985, 1.111, 0.7985, 1.111, 1.183, -0.176, -1.147, -0.176, -1.245, 0.4672, -1.245, 0.4672, -1.147, -0.176, 2.675, -0.176, 2.585, 0.4672, 2.585, 0.4672, 2.675, 0.4672, 0.2015, 0.4672, -0.1826, 1.111, -0.1826, 1.111, 0.2015, -0.176, 2.245, -0.176, 2.147, 0.4672, 2.147, 0.4672, 2.245, 0.4672, 0.7006, 0.4672, 0.5, 1.111, 0.5, 1.111, 0.7006])
me_plane.materials.append(mat_walls)
me_plane.materials.append(mat_planks)
me_plane.update()

# ---- objects
ob_plane = bpy.data.objects.new('Plane', me_plane)

# ---- transforms, parenting, visibility, modifiers, constraints
ob_plane.location = (0.0, 0.0, 0.0)
ob_plane.scale = (1.493, 1.213, 1.213)

# ---- collection membership
col_collection.objects.link(ob_plane)

# ---- scene / render settings (as saved in the file)
scene.frame_start = 1; scene.frame_end = 250; scene.frame_set(0)
scene.render.engine = 'BLENDER_EEVEE_NEXT'
scene.cycles.sampling_pattern = 'TABULATED_SOBOL'
scene.cycles.use_light_tree = False
scene.view_settings.view_transform = 'Filmic'
bpy.context.view_layer.update()

# ---- added for rendering (the .blend has no active camera and no usable light): camera, sun
cam_auto = bpy.data.cameras.new('AutoCamera')
cam_auto.lens = 50.0
cam_auto.sensor_width = 36.0
cam_auto.clip_end = 1000.0
ob_auto_camera = bpy.data.objects.new('AutoCamera', cam_auto)
scene.collection.objects.link(ob_auto_camera)
ob_auto_camera.location = (26.0334, -29.8911, 28.2627)
ob_auto_camera.rotation_euler = (1.09748, -7.21219e-08, 0.694738)
scene.camera = ob_auto_camera
light_auto_sun = bpy.data.lights.new('AutoSun', 'SUN')
light_auto_sun.energy = 3.0
light_auto_sun.angle = 0.0523599
ob_auto_sun = bpy.data.objects.new('AutoSun', light_auto_sun)
scene.collection.objects.link(ob_auto_sun)
ob_auto_sun.rotation_euler = (0.872665, 0.174533, 0.523599)
bpy.context.view_layer.update()
